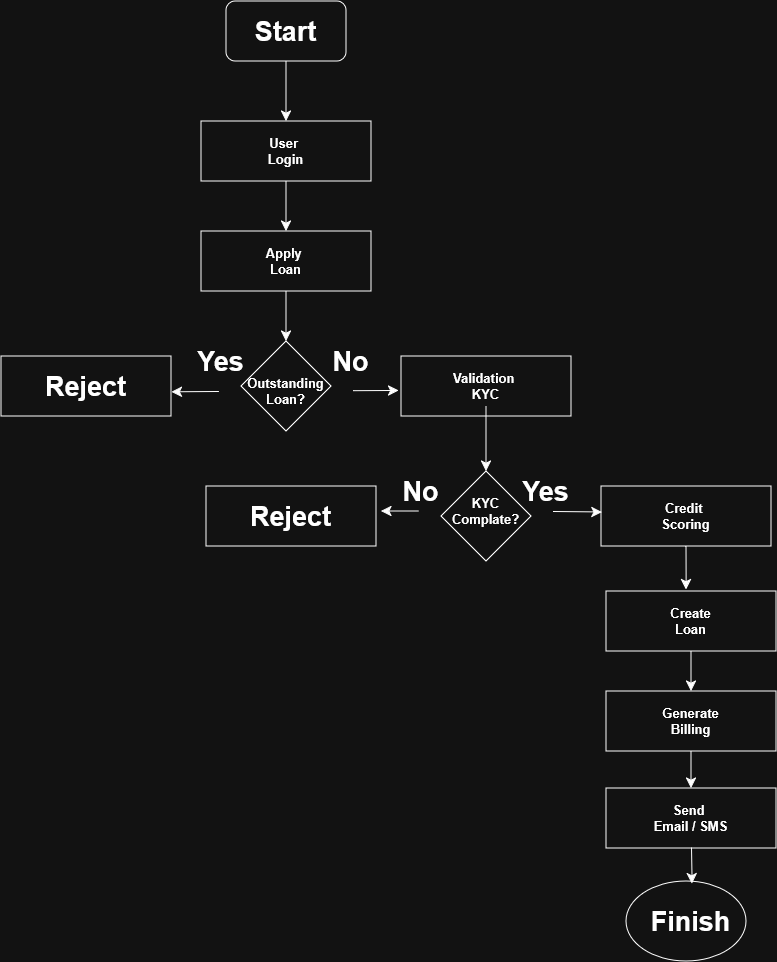

The diagram above was exported from draw.io. Its source (the exported page's mxGraphModel, read from the mxfile embedded in the PNG):
<mxGraphModel dx="1106" dy="1294" grid="1" gridSize="10" guides="1" tooltips="1" connect="1" arrows="1" fold="1" page="1" pageScale="1" pageWidth="1169" pageHeight="827" background="none" math="0" shadow="0">
  <root>
    <mxCell id="0" />
    <mxCell id="1" parent="0" />
    <mxCell id="Lyt0ulvKoAqlvOvHRhCG-62" edge="1" parent="1" source="Lyt0ulvKoAqlvOvHRhCG-55" style="edgeStyle=none;curved=1;rounded=0;orthogonalLoop=1;jettySize=auto;html=1;entryX=0.5;entryY=0;entryDx=0;entryDy=0;fontSize=12;startSize=8;endSize=8;" target="Lyt0ulvKoAqlvOvHRhCG-59">
      <mxGeometry relative="1" as="geometry" />
    </mxCell>
    <mxCell id="Lyt0ulvKoAqlvOvHRhCG-55" parent="1" style="rounded=1;whiteSpace=wrap;html=1;" value="" vertex="1">
      <mxGeometry height="60" width="120" x="525" y="40" as="geometry" />
    </mxCell>
    <mxCell id="Lyt0ulvKoAqlvOvHRhCG-58" parent="1" style="text;strokeColor=none;fillColor=none;html=1;fontSize=27;fontStyle=1;verticalAlign=middle;align=center;autosizeText=1;" value="Start" vertex="1">
      <mxGeometry height="40" width="160" x="505" y="50" as="geometry" />
    </mxCell>
    <mxCell id="Lyt0ulvKoAqlvOvHRhCG-65" edge="1" parent="1" source="Lyt0ulvKoAqlvOvHRhCG-59" style="edgeStyle=none;curved=1;rounded=0;orthogonalLoop=1;jettySize=auto;html=1;entryX=0.5;entryY=0;entryDx=0;entryDy=0;fontSize=12;startSize=8;endSize=8;" target="Lyt0ulvKoAqlvOvHRhCG-63">
      <mxGeometry relative="1" as="geometry" />
    </mxCell>
    <mxCell id="Lyt0ulvKoAqlvOvHRhCG-59" parent="1" style="rounded=0;whiteSpace=wrap;html=1;" value="" vertex="1">
      <mxGeometry height="60" width="170" x="500" y="160" as="geometry" />
    </mxCell>
    <mxCell id="Lyt0ulvKoAqlvOvHRhCG-61" parent="1" style="text;strokeColor=none;fillColor=none;html=1;fontSize=13;fontStyle=1;verticalAlign=middle;align=center;autosizeText=1;" value="&lt;div&gt;User&amp;nbsp;&lt;/div&gt;&lt;div&gt;Login&lt;/div&gt;" vertex="1">
      <mxGeometry height="40" width="160" x="505" y="170" as="geometry" />
    </mxCell>
    <mxCell id="Lyt0ulvKoAqlvOvHRhCG-68" edge="1" parent="1" source="Lyt0ulvKoAqlvOvHRhCG-63" style="edgeStyle=none;curved=1;rounded=0;orthogonalLoop=1;jettySize=auto;html=1;entryX=0.5;entryY=0;entryDx=0;entryDy=0;fontSize=12;startSize=8;endSize=8;" target="Lyt0ulvKoAqlvOvHRhCG-66">
      <mxGeometry relative="1" as="geometry" />
    </mxCell>
    <mxCell id="Lyt0ulvKoAqlvOvHRhCG-63" parent="1" style="rounded=0;whiteSpace=wrap;html=1;" value="" vertex="1">
      <mxGeometry height="60" width="170" x="500" y="270" as="geometry" />
    </mxCell>
    <mxCell id="Lyt0ulvKoAqlvOvHRhCG-64" parent="1" style="text;strokeColor=none;fillColor=none;html=1;fontSize=13;fontStyle=1;verticalAlign=middle;align=center;autosizeText=1;" value="&lt;div&gt;Apply&amp;nbsp;&lt;/div&gt;&lt;div&gt;Loan&lt;/div&gt;" vertex="1">
      <mxGeometry height="40" width="160" x="505" y="280" as="geometry" />
    </mxCell>
    <mxCell id="Lyt0ulvKoAqlvOvHRhCG-66" parent="1" style="rhombus;whiteSpace=wrap;html=1;shapeInside=1;" value="" vertex="1">
      <mxGeometry height="90" width="90" x="540" y="380" as="geometry" />
    </mxCell>
    <mxCell id="Lyt0ulvKoAqlvOvHRhCG-67" parent="1" style="text;strokeColor=none;fillColor=none;html=1;fontSize=13;fontStyle=1;verticalAlign=middle;align=center;autosizeText=1;" value="&lt;div&gt;Outstanding&lt;/div&gt;&lt;div&gt;Loan?&lt;/div&gt;" vertex="1">
      <mxGeometry height="40" width="135" x="517.5" y="410" as="geometry" />
    </mxCell>
    <mxCell id="Lyt0ulvKoAqlvOvHRhCG-70" parent="1" style="rounded=0;whiteSpace=wrap;html=1;" value="" vertex="1">
      <mxGeometry height="60" width="170" x="300" y="395" as="geometry" />
    </mxCell>
    <mxCell id="Lyt0ulvKoAqlvOvHRhCG-71" parent="1" style="text;strokeColor=none;fillColor=none;html=1;fontSize=27;fontStyle=1;verticalAlign=middle;align=center;autosizeText=1;" value="Reject" vertex="1">
      <mxGeometry height="40" width="160" x="305" y="405" as="geometry" />
    </mxCell>
    <mxCell id="Lyt0ulvKoAqlvOvHRhCG-72" edge="1" parent="1" source="Lyt0ulvKoAqlvOvHRhCG-67" style="edgeStyle=none;curved=1;rounded=0;orthogonalLoop=1;jettySize=auto;html=1;entryX=1.003;entryY=0.597;entryDx=0;entryDy=0;entryPerimeter=0;fontSize=12;startSize=8;endSize=8;" target="Lyt0ulvKoAqlvOvHRhCG-70">
      <mxGeometry relative="1" as="geometry" />
    </mxCell>
    <mxCell id="Lyt0ulvKoAqlvOvHRhCG-73" parent="1" style="rounded=0;whiteSpace=wrap;html=1;" value="" vertex="1">
      <mxGeometry height="60" width="170" x="700" y="395" as="geometry" />
    </mxCell>
    <mxCell id="Lyt0ulvKoAqlvOvHRhCG-99" edge="1" parent="1" source="Lyt0ulvKoAqlvOvHRhCG-74" style="edgeStyle=none;curved=1;rounded=0;orthogonalLoop=1;jettySize=auto;html=1;entryX=0.5;entryY=0;entryDx=0;entryDy=0;fontSize=12;startSize=8;endSize=8;" target="Lyt0ulvKoAqlvOvHRhCG-76">
      <mxGeometry relative="1" as="geometry" />
    </mxCell>
    <mxCell id="Lyt0ulvKoAqlvOvHRhCG-74" parent="1" style="text;strokeColor=none;fillColor=none;html=1;fontSize=13;fontStyle=1;verticalAlign=middle;align=center;autosizeText=1;" value="&lt;div&gt;Validation&amp;nbsp;&lt;/div&gt;&lt;div&gt;KYC&lt;/div&gt;" vertex="1">
      <mxGeometry height="40" width="160" x="705" y="405" as="geometry" />
    </mxCell>
    <mxCell id="Lyt0ulvKoAqlvOvHRhCG-75" edge="1" parent="1" source="Lyt0ulvKoAqlvOvHRhCG-67" style="edgeStyle=none;curved=1;rounded=0;orthogonalLoop=1;jettySize=auto;html=1;entryX=-0.014;entryY=0.574;entryDx=0;entryDy=0;entryPerimeter=0;fontSize=12;startSize=8;endSize=8;" target="Lyt0ulvKoAqlvOvHRhCG-73">
      <mxGeometry relative="1" as="geometry" />
    </mxCell>
    <mxCell id="Lyt0ulvKoAqlvOvHRhCG-76" parent="1" style="rhombus;whiteSpace=wrap;html=1;shapeInside=1;" value="" vertex="1">
      <mxGeometry height="90" width="90" x="740" y="510" as="geometry" />
    </mxCell>
    <mxCell id="Lyt0ulvKoAqlvOvHRhCG-80" edge="1" parent="1" source="Lyt0ulvKoAqlvOvHRhCG-77" style="edgeStyle=none;curved=1;rounded=0;orthogonalLoop=1;jettySize=auto;html=1;fontSize=12;startSize=8;endSize=8;">
      <mxGeometry relative="1" as="geometry">
        <mxPoint x="680" y="550" as="targetPoint" />
      </mxGeometry>
    </mxCell>
    <mxCell id="Lyt0ulvKoAqlvOvHRhCG-77" parent="1" style="text;strokeColor=none;fillColor=none;html=1;fontSize=13;fontStyle=1;verticalAlign=middle;align=center;autosizeText=1;" value="&lt;div&gt;KYC&lt;/div&gt;&lt;div&gt;Complate?&lt;/div&gt;" vertex="1">
      <mxGeometry height="40" width="135" x="717.5" y="530" as="geometry" />
    </mxCell>
    <mxCell id="Lyt0ulvKoAqlvOvHRhCG-78" parent="1" style="rounded=0;whiteSpace=wrap;html=1;" value="" vertex="1">
      <mxGeometry height="60" width="170" x="505" y="525" as="geometry" />
    </mxCell>
    <mxCell id="Lyt0ulvKoAqlvOvHRhCG-79" parent="1" style="text;strokeColor=none;fillColor=none;html=1;fontSize=27;fontStyle=1;verticalAlign=middle;align=center;autosizeText=1;" value="Reject" vertex="1">
      <mxGeometry height="40" width="160" x="510" y="535" as="geometry" />
    </mxCell>
    <mxCell id="Lyt0ulvKoAqlvOvHRhCG-81" parent="1" style="rounded=0;whiteSpace=wrap;html=1;" value="" vertex="1">
      <mxGeometry height="60" width="170" x="900" y="525" as="geometry" />
    </mxCell>
    <mxCell id="Lyt0ulvKoAqlvOvHRhCG-82" parent="1" style="text;strokeColor=none;fillColor=none;html=1;fontSize=13;fontStyle=1;verticalAlign=middle;align=center;autosizeText=1;" value="&lt;div&gt;Credit&amp;nbsp;&lt;/div&gt;&lt;div&gt;Scoring&lt;/div&gt;" vertex="1">
      <mxGeometry height="40" width="160" x="905" y="535" as="geometry" />
    </mxCell>
    <mxCell id="Lyt0ulvKoAqlvOvHRhCG-83" edge="1" parent="1" source="Lyt0ulvKoAqlvOvHRhCG-77" style="edgeStyle=none;curved=1;rounded=0;orthogonalLoop=1;jettySize=auto;html=1;entryX=0.006;entryY=0.434;entryDx=0;entryDy=0;entryPerimeter=0;fontSize=12;startSize=8;endSize=8;" target="Lyt0ulvKoAqlvOvHRhCG-81">
      <mxGeometry relative="1" as="geometry" />
    </mxCell>
    <mxCell id="Lyt0ulvKoAqlvOvHRhCG-93" edge="1" parent="1" source="Lyt0ulvKoAqlvOvHRhCG-84" style="edgeStyle=none;curved=1;rounded=0;orthogonalLoop=1;jettySize=auto;html=1;entryX=0.5;entryY=0;entryDx=0;entryDy=0;fontSize=12;startSize=8;endSize=8;" target="Lyt0ulvKoAqlvOvHRhCG-86">
      <mxGeometry relative="1" as="geometry" />
    </mxCell>
    <mxCell id="Lyt0ulvKoAqlvOvHRhCG-84" parent="1" style="rounded=0;whiteSpace=wrap;html=1;" value="" vertex="1">
      <mxGeometry height="60" width="170" x="905" y="630" as="geometry" />
    </mxCell>
    <mxCell id="Lyt0ulvKoAqlvOvHRhCG-85" parent="1" style="text;strokeColor=none;fillColor=none;html=1;fontSize=13;fontStyle=1;verticalAlign=middle;align=center;autosizeText=1;" value="&lt;div&gt;Create&lt;/div&gt;&lt;div&gt;Loan&lt;/div&gt;" vertex="1">
      <mxGeometry height="40" width="160" x="910" y="640" as="geometry" />
    </mxCell>
    <mxCell id="Lyt0ulvKoAqlvOvHRhCG-95" edge="1" parent="1" source="Lyt0ulvKoAqlvOvHRhCG-86" style="edgeStyle=none;curved=1;rounded=0;orthogonalLoop=1;jettySize=auto;html=1;entryX=0.5;entryY=0;entryDx=0;entryDy=0;fontSize=12;startSize=8;endSize=8;" target="Lyt0ulvKoAqlvOvHRhCG-88">
      <mxGeometry relative="1" as="geometry" />
    </mxCell>
    <mxCell id="Lyt0ulvKoAqlvOvHRhCG-86" parent="1" style="rounded=0;whiteSpace=wrap;html=1;" value="" vertex="1">
      <mxGeometry height="60" width="170" x="905" y="730" as="geometry" />
    </mxCell>
    <mxCell id="Lyt0ulvKoAqlvOvHRhCG-87" parent="1" style="text;strokeColor=none;fillColor=none;html=1;fontSize=13;fontStyle=1;verticalAlign=middle;align=center;autosizeText=1;" value="&lt;div&gt;Generate&lt;/div&gt;&lt;div&gt;Billing&lt;/div&gt;" vertex="1">
      <mxGeometry height="40" width="160" x="910" y="740" as="geometry" />
    </mxCell>
    <mxCell id="Lyt0ulvKoAqlvOvHRhCG-88" parent="1" style="rounded=0;whiteSpace=wrap;html=1;" value="" vertex="1">
      <mxGeometry height="60" width="170" x="905" y="827" as="geometry" />
    </mxCell>
    <mxCell id="Lyt0ulvKoAqlvOvHRhCG-89" parent="1" style="text;strokeColor=none;fillColor=none;html=1;fontSize=13;fontStyle=1;verticalAlign=middle;align=center;autosizeText=1;" value="&lt;div&gt;Send&amp;nbsp;&lt;/div&gt;&lt;div&gt;Email / SMS&lt;/div&gt;" vertex="1">
      <mxGeometry height="40" width="160" x="910" y="837" as="geometry" />
    </mxCell>
    <mxCell id="Lyt0ulvKoAqlvOvHRhCG-90" parent="1" style="ellipse;whiteSpace=wrap;html=1;shapeInside=1;" value="" vertex="1">
      <mxGeometry height="80" width="120" x="925" y="920" as="geometry" />
    </mxCell>
    <mxCell id="Lyt0ulvKoAqlvOvHRhCG-91" parent="1" style="text;strokeColor=none;fillColor=none;html=1;fontSize=27;fontStyle=1;verticalAlign=middle;align=center;autosizeText=1;" value="Finish" vertex="1">
      <mxGeometry height="40" width="160" x="910" y="940" as="geometry" />
    </mxCell>
    <mxCell id="Lyt0ulvKoAqlvOvHRhCG-92" edge="1" parent="1" source="Lyt0ulvKoAqlvOvHRhCG-81" style="edgeStyle=none;curved=1;rounded=0;orthogonalLoop=1;jettySize=auto;html=1;entryX=0.472;entryY=-0.021;entryDx=0;entryDy=0;entryPerimeter=0;fontSize=12;startSize=8;endSize=8;" target="Lyt0ulvKoAqlvOvHRhCG-84">
      <mxGeometry relative="1" as="geometry" />
    </mxCell>
    <mxCell id="Lyt0ulvKoAqlvOvHRhCG-98" edge="1" parent="1" source="Lyt0ulvKoAqlvOvHRhCG-88" style="edgeStyle=none;curved=1;rounded=0;orthogonalLoop=1;jettySize=auto;html=1;entryX=0.551;entryY=0.034;entryDx=0;entryDy=0;entryPerimeter=0;fontSize=12;startSize=8;endSize=8;" target="Lyt0ulvKoAqlvOvHRhCG-90">
      <mxGeometry relative="1" as="geometry" />
    </mxCell>
    <mxCell id="Lyt0ulvKoAqlvOvHRhCG-100" parent="1" style="text;strokeColor=none;fillColor=none;html=1;fontSize=27;fontStyle=1;verticalAlign=middle;align=center;autosizeText=1;" value="Yes" vertex="1">
      <mxGeometry height="40" width="160" x="440" y="380" as="geometry" />
    </mxCell>
    <mxCell id="Lyt0ulvKoAqlvOvHRhCG-101" parent="1" style="text;strokeColor=none;fillColor=none;html=1;fontSize=27;fontStyle=1;verticalAlign=middle;align=center;autosizeText=1;" value="Yes" vertex="1">
      <mxGeometry height="40" width="160" x="765" y="510" as="geometry" />
    </mxCell>
    <mxCell id="Lyt0ulvKoAqlvOvHRhCG-102" parent="1" style="text;strokeColor=none;fillColor=none;html=1;fontSize=27;fontStyle=1;verticalAlign=middle;align=center;autosizeText=1;" value="No" vertex="1">
      <mxGeometry height="40" width="160" x="640" y="510" as="geometry" />
    </mxCell>
    <mxCell id="Lyt0ulvKoAqlvOvHRhCG-103" parent="1" style="text;strokeColor=none;fillColor=none;html=1;fontSize=27;fontStyle=1;verticalAlign=middle;align=center;autosizeText=1;" value="No" vertex="1">
      <mxGeometry height="40" width="160" x="570" y="380" as="geometry" />
    </mxCell>
  </root>
</mxGraphModel>